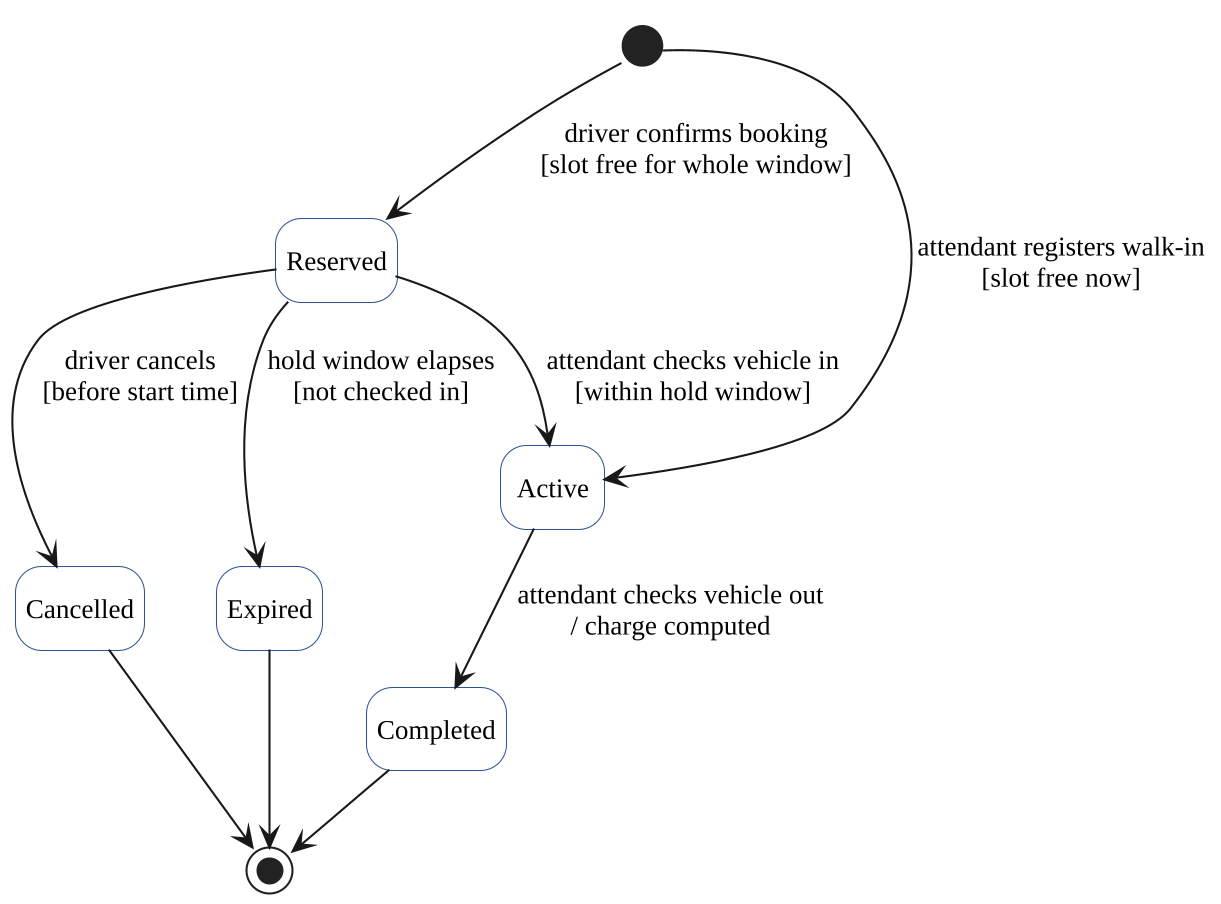

The diagram above was rendered by PlantUML. Its source (embedded in the PNG):
@startuml reservation-states
skinparamlocked dpi 200
!pragma layout smetana
skinparam defaultFontName "Liberation Serif"
skinparam defaultFontSize 13
skinparam shadowing false
skinparam state {
  BackgroundColor #FFFFFF
  BorderColor #2F5496
}
hide empty description

[*] --> Reserved : driver confirms booking\n[slot free for whole window]
[*] --> Active : attendant registers walk-in\n[slot free now]
Reserved --> Cancelled : driver cancels\n[before start time]
Reserved --> Expired : hold window elapses\n[not checked in]
Reserved --> Active : attendant checks vehicle in\n[within hold window]
Active --> Completed : attendant checks vehicle out\n/ charge computed
Cancelled --> [*]
Expired --> [*]
Completed --> [*]
@enduml